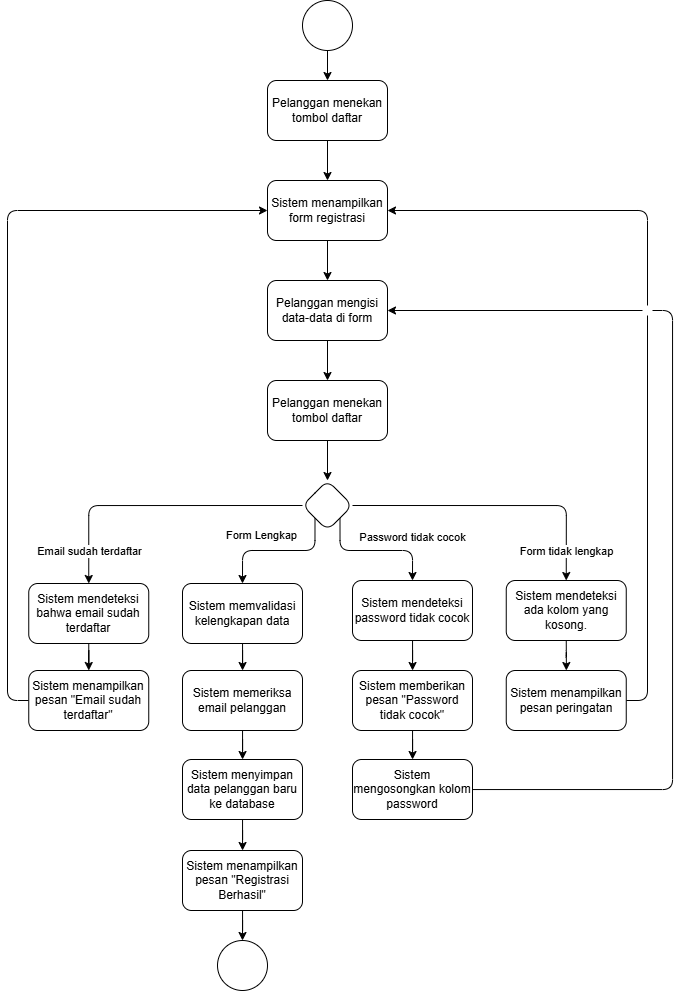

The diagram above was exported from draw.io. Its source (the exported page's mxGraphModel, read from the mxfile embedded in the PNG):
<mxGraphModel dx="983" dy="704" grid="1" gridSize="10" guides="1" tooltips="1" connect="1" arrows="1" fold="1" page="1" pageScale="1" pageWidth="850" pageHeight="1100" math="0" shadow="0">
  <root>
    <mxCell id="0" />
    <mxCell id="1" parent="0" />
    <mxCell id="nQ1ZGF55TLICLY4aUKFS-5" edge="1" parent="1" source="nQ1ZGF55TLICLY4aUKFS-1" style="edgeStyle=orthogonalEdgeStyle;rounded=0;orthogonalLoop=1;jettySize=auto;html=1;" target="nQ1ZGF55TLICLY4aUKFS-4" value="">
      <mxGeometry relative="1" as="geometry" />
    </mxCell>
    <mxCell id="nQ1ZGF55TLICLY4aUKFS-1" parent="1" style="ellipse;whiteSpace=wrap;html=1;aspect=fixed;" value="" vertex="1">
      <mxGeometry height="50" width="50" x="400" y="30" as="geometry" />
    </mxCell>
    <mxCell id="nQ1ZGF55TLICLY4aUKFS-7" edge="1" parent="1" source="nQ1ZGF55TLICLY4aUKFS-4" style="edgeStyle=orthogonalEdgeStyle;rounded=0;orthogonalLoop=1;jettySize=auto;html=1;" target="nQ1ZGF55TLICLY4aUKFS-6" value="">
      <mxGeometry relative="1" as="geometry" />
    </mxCell>
    <mxCell id="nQ1ZGF55TLICLY4aUKFS-4" parent="1" style="whiteSpace=wrap;html=1;rounded=1;" value="Pelanggan menekan tombol daftar" vertex="1">
      <mxGeometry height="60" width="120" x="365" y="110" as="geometry" />
    </mxCell>
    <mxCell id="nQ1ZGF55TLICLY4aUKFS-9" edge="1" parent="1" source="nQ1ZGF55TLICLY4aUKFS-6" style="edgeStyle=orthogonalEdgeStyle;rounded=0;orthogonalLoop=1;jettySize=auto;html=1;" target="nQ1ZGF55TLICLY4aUKFS-8" value="">
      <mxGeometry relative="1" as="geometry" />
    </mxCell>
    <mxCell id="nQ1ZGF55TLICLY4aUKFS-6" parent="1" style="whiteSpace=wrap;html=1;rounded=1;" value="Sistem menampilkan form registrasi" vertex="1">
      <mxGeometry height="60" width="120" x="365" y="210" as="geometry" />
    </mxCell>
    <mxCell id="nQ1ZGF55TLICLY4aUKFS-11" edge="1" parent="1" source="nQ1ZGF55TLICLY4aUKFS-8" style="edgeStyle=orthogonalEdgeStyle;rounded=0;orthogonalLoop=1;jettySize=auto;html=1;" target="nQ1ZGF55TLICLY4aUKFS-10" value="">
      <mxGeometry relative="1" as="geometry" />
    </mxCell>
    <mxCell id="nQ1ZGF55TLICLY4aUKFS-8" parent="1" style="whiteSpace=wrap;html=1;rounded=1;" value="Pelanggan mengisi data-data di form" vertex="1">
      <mxGeometry height="60" width="120" x="365" y="310" as="geometry" />
    </mxCell>
    <mxCell id="nQ1ZGF55TLICLY4aUKFS-21" edge="1" parent="1" source="nQ1ZGF55TLICLY4aUKFS-10" style="edgeStyle=orthogonalEdgeStyle;rounded=0;orthogonalLoop=1;jettySize=auto;html=1;entryX=0.5;entryY=0;entryDx=0;entryDy=0;" target="nQ1ZGF55TLICLY4aUKFS-20">
      <mxGeometry relative="1" as="geometry" />
    </mxCell>
    <mxCell id="nQ1ZGF55TLICLY4aUKFS-10" parent="1" style="whiteSpace=wrap;html=1;rounded=1;" value="Pelanggan menekan tombol daftar" vertex="1">
      <mxGeometry height="60" width="120" x="365" y="410" as="geometry" />
    </mxCell>
    <mxCell id="nQ1ZGF55TLICLY4aUKFS-15" edge="1" parent="1" source="nQ1ZGF55TLICLY4aUKFS-12" style="edgeStyle=orthogonalEdgeStyle;rounded=0;orthogonalLoop=1;jettySize=auto;html=1;" target="nQ1ZGF55TLICLY4aUKFS-14" value="">
      <mxGeometry relative="1" as="geometry" />
    </mxCell>
    <mxCell id="nQ1ZGF55TLICLY4aUKFS-12" parent="1" style="whiteSpace=wrap;html=1;rounded=1;" value="Sistem memvalidasi kelengkapan data" vertex="1">
      <mxGeometry height="60" width="120" x="280" y="613" as="geometry" />
    </mxCell>
    <mxCell id="nQ1ZGF55TLICLY4aUKFS-17" edge="1" parent="1" source="nQ1ZGF55TLICLY4aUKFS-14" style="edgeStyle=orthogonalEdgeStyle;rounded=0;orthogonalLoop=1;jettySize=auto;html=1;" target="nQ1ZGF55TLICLY4aUKFS-16" value="">
      <mxGeometry relative="1" as="geometry" />
    </mxCell>
    <mxCell id="nQ1ZGF55TLICLY4aUKFS-14" parent="1" style="whiteSpace=wrap;html=1;rounded=1;" value="Sistem memeriksa email pelanggan" vertex="1">
      <mxGeometry height="60" width="120" x="280" y="700" as="geometry" />
    </mxCell>
    <mxCell id="nQ1ZGF55TLICLY4aUKFS-19" edge="1" parent="1" source="nQ1ZGF55TLICLY4aUKFS-16" style="edgeStyle=orthogonalEdgeStyle;rounded=0;orthogonalLoop=1;jettySize=auto;html=1;" target="nQ1ZGF55TLICLY4aUKFS-18" value="">
      <mxGeometry relative="1" as="geometry" />
    </mxCell>
    <mxCell id="nQ1ZGF55TLICLY4aUKFS-16" parent="1" style="whiteSpace=wrap;html=1;rounded=1;" value="Sistem menyimpan data pelanggan baru ke database" vertex="1">
      <mxGeometry height="60" width="120" x="280" y="789" as="geometry" />
    </mxCell>
    <mxCell id="nQ1ZGF55TLICLY4aUKFS-83" edge="1" parent="1" source="nQ1ZGF55TLICLY4aUKFS-18" style="edgeStyle=orthogonalEdgeStyle;rounded=0;orthogonalLoop=1;jettySize=auto;html=1;entryX=0.5;entryY=0;entryDx=0;entryDy=0;" target="nQ1ZGF55TLICLY4aUKFS-82">
      <mxGeometry relative="1" as="geometry" />
    </mxCell>
    <mxCell id="nQ1ZGF55TLICLY4aUKFS-18" parent="1" style="whiteSpace=wrap;html=1;rounded=1;" value="Sistem menampilkan pesan &quot;Registrasi Berhasil&quot;" vertex="1">
      <mxGeometry height="60" width="120" x="280" y="880" as="geometry" />
    </mxCell>
    <mxCell id="nQ1ZGF55TLICLY4aUKFS-35" edge="1" parent="1" source="nQ1ZGF55TLICLY4aUKFS-20" style="edgeStyle=orthogonalEdgeStyle;rounded=1;orthogonalLoop=1;jettySize=auto;html=1;entryX=0.5;entryY=0;entryDx=0;entryDy=0;curved=0;exitX=0;exitY=1;exitDx=0;exitDy=0;" target="nQ1ZGF55TLICLY4aUKFS-12">
      <mxGeometry relative="1" as="geometry">
        <Array as="points">
          <mxPoint x="413" y="580" />
          <mxPoint x="340" y="580" />
        </Array>
      </mxGeometry>
    </mxCell>
    <mxCell id="nQ1ZGF55TLICLY4aUKFS-36" connectable="0" parent="nQ1ZGF55TLICLY4aUKFS-35" style="edgeLabel;html=1;align=center;verticalAlign=middle;resizable=0;points=[];" value="Form Lengkap" vertex="1">
      <mxGeometry relative="1" x="-0.02" y="2" as="geometry">
        <mxPoint x="-19" y="-18" as="offset" />
      </mxGeometry>
    </mxCell>
    <mxCell id="nQ1ZGF55TLICLY4aUKFS-64" edge="1" parent="1" source="nQ1ZGF55TLICLY4aUKFS-20" style="edgeStyle=orthogonalEdgeStyle;rounded=1;orthogonalLoop=1;jettySize=auto;html=1;entryX=0.5;entryY=0;entryDx=0;entryDy=0;curved=0;exitX=0;exitY=0.5;exitDx=0;exitDy=0;" target="nQ1ZGF55TLICLY4aUKFS-49">
      <mxGeometry relative="1" as="geometry" />
    </mxCell>
    <mxCell id="nQ1ZGF55TLICLY4aUKFS-65" connectable="0" parent="nQ1ZGF55TLICLY4aUKFS-64" style="edgeLabel;html=1;align=center;verticalAlign=middle;resizable=0;points=[];" value="Email sudah terdaftar" vertex="1">
      <mxGeometry relative="1" x="0.4424" y="4" as="geometry">
        <mxPoint x="-3" y="41" as="offset" />
      </mxGeometry>
    </mxCell>
    <mxCell id="nQ1ZGF55TLICLY4aUKFS-68" edge="1" parent="1" source="nQ1ZGF55TLICLY4aUKFS-20" style="edgeStyle=orthogonalEdgeStyle;rounded=1;orthogonalLoop=1;jettySize=auto;html=1;exitX=1;exitY=0.5;exitDx=0;exitDy=0;curved=0;entryX=0.5;entryY=0;entryDx=0;entryDy=0;" target="nQ1ZGF55TLICLY4aUKFS-25">
      <mxGeometry relative="1" as="geometry">
        <Array as="points">
          <mxPoint x="664" y="535" />
        </Array>
        <mxPoint x="395" y="665" as="sourcePoint" />
        <mxPoint x="675" y="600" as="targetPoint" />
      </mxGeometry>
    </mxCell>
    <mxCell id="nQ1ZGF55TLICLY4aUKFS-69" connectable="0" parent="nQ1ZGF55TLICLY4aUKFS-68" style="edgeLabel;html=1;align=center;verticalAlign=middle;resizable=0;points=[];" value="Form tidak lengkap" vertex="1">
      <mxGeometry relative="1" x="0.5153" as="geometry">
        <mxPoint y="40" as="offset" />
      </mxGeometry>
    </mxCell>
    <mxCell id="nQ1ZGF55TLICLY4aUKFS-73" edge="1" parent="1" source="nQ1ZGF55TLICLY4aUKFS-20" style="edgeStyle=orthogonalEdgeStyle;rounded=1;orthogonalLoop=1;jettySize=auto;html=1;entryX=0.5;entryY=0;entryDx=0;entryDy=0;exitX=1;exitY=1;exitDx=0;exitDy=0;curved=0;" target="nQ1ZGF55TLICLY4aUKFS-56">
      <mxGeometry relative="1" as="geometry">
        <Array as="points">
          <mxPoint x="437" y="580" />
          <mxPoint x="510" y="580" />
        </Array>
      </mxGeometry>
    </mxCell>
    <mxCell id="nQ1ZGF55TLICLY4aUKFS-74" connectable="0" parent="nQ1ZGF55TLICLY4aUKFS-73" style="edgeLabel;html=1;align=center;verticalAlign=middle;resizable=0;points=[];" value="Password tidak cocok" vertex="1">
      <mxGeometry relative="1" x="0.5693" as="geometry">
        <mxPoint x="-1" y="-15" as="offset" />
      </mxGeometry>
    </mxCell>
    <mxCell id="nQ1ZGF55TLICLY4aUKFS-20" parent="1" style="rhombus;whiteSpace=wrap;html=1;rounded=1;" value="" vertex="1">
      <mxGeometry height="50" width="50" x="400" y="510" as="geometry" />
    </mxCell>
    <mxCell id="nQ1ZGF55TLICLY4aUKFS-29" edge="1" parent="1" source="nQ1ZGF55TLICLY4aUKFS-25" style="edgeStyle=orthogonalEdgeStyle;rounded=1;orthogonalLoop=1;jettySize=auto;html=1;exitX=0.5;exitY=1;exitDx=0;exitDy=0;curved=0;" target="nQ1ZGF55TLICLY4aUKFS-28" value="">
      <mxGeometry relative="1" as="geometry" />
    </mxCell>
    <mxCell id="nQ1ZGF55TLICLY4aUKFS-25" parent="1" style="whiteSpace=wrap;html=1;rounded=1;" value="Sistem mendeteksi ada kolom yang kosong." vertex="1">
      <mxGeometry height="60" width="120" x="603.75" y="610" as="geometry" />
    </mxCell>
    <mxCell id="nQ1ZGF55TLICLY4aUKFS-72" edge="1" parent="1" source="nQ1ZGF55TLICLY4aUKFS-28" style="edgeStyle=orthogonalEdgeStyle;rounded=1;orthogonalLoop=1;jettySize=auto;html=1;entryX=1;entryY=0.5;entryDx=0;entryDy=0;curved=0;exitX=1;exitY=0.5;exitDx=0;exitDy=0;" target="nQ1ZGF55TLICLY4aUKFS-6">
      <mxGeometry relative="1" as="geometry">
        <Array as="points">
          <mxPoint x="745" y="730" />
          <mxPoint x="745" y="240" />
        </Array>
      </mxGeometry>
    </mxCell>
    <mxCell id="nQ1ZGF55TLICLY4aUKFS-28" parent="1" style="whiteSpace=wrap;html=1;rounded=1;" value="Sistem menampilkan pesan peringatan" vertex="1">
      <mxGeometry height="60" width="120" x="603.75" y="700" as="geometry" />
    </mxCell>
    <mxCell id="nQ1ZGF55TLICLY4aUKFS-52" edge="1" parent="1" source="nQ1ZGF55TLICLY4aUKFS-49" style="edgeStyle=orthogonalEdgeStyle;rounded=0;orthogonalLoop=1;jettySize=auto;html=1;" target="nQ1ZGF55TLICLY4aUKFS-51" value="">
      <mxGeometry relative="1" as="geometry" />
    </mxCell>
    <mxCell id="nQ1ZGF55TLICLY4aUKFS-49" parent="1" style="whiteSpace=wrap;html=1;rounded=1;" value="Sistem mendeteksi bahwa email sudah terdaftar" vertex="1">
      <mxGeometry height="60" width="120" x="126.25" y="613" as="geometry" />
    </mxCell>
    <mxCell id="nQ1ZGF55TLICLY4aUKFS-53" edge="1" parent="1" source="nQ1ZGF55TLICLY4aUKFS-51" style="edgeStyle=orthogonalEdgeStyle;rounded=1;orthogonalLoop=1;jettySize=auto;html=1;entryX=0;entryY=0.5;entryDx=0;entryDy=0;exitX=0;exitY=0.5;exitDx=0;exitDy=0;curved=0;" target="nQ1ZGF55TLICLY4aUKFS-6">
      <mxGeometry relative="1" as="geometry">
        <Array as="points">
          <mxPoint x="105" y="730" />
          <mxPoint x="105" y="240" />
        </Array>
      </mxGeometry>
    </mxCell>
    <mxCell id="nQ1ZGF55TLICLY4aUKFS-51" parent="1" style="whiteSpace=wrap;html=1;rounded=1;" value="Sistem menampilkan pesan &quot;Email sudah terdaftar&quot;" vertex="1">
      <mxGeometry height="60" width="120" x="126.25" y="700" as="geometry" />
    </mxCell>
    <mxCell id="nQ1ZGF55TLICLY4aUKFS-59" edge="1" parent="1" source="nQ1ZGF55TLICLY4aUKFS-56" style="edgeStyle=orthogonalEdgeStyle;rounded=0;orthogonalLoop=1;jettySize=auto;html=1;" target="nQ1ZGF55TLICLY4aUKFS-58" value="">
      <mxGeometry relative="1" as="geometry" />
    </mxCell>
    <mxCell id="nQ1ZGF55TLICLY4aUKFS-56" parent="1" style="whiteSpace=wrap;html=1;rounded=1;" value="Sistem mendeteksi password tidak cocok" vertex="1">
      <mxGeometry height="60" width="120" x="450" y="610" as="geometry" />
    </mxCell>
    <mxCell id="nQ1ZGF55TLICLY4aUKFS-61" edge="1" parent="1" source="nQ1ZGF55TLICLY4aUKFS-58" style="edgeStyle=orthogonalEdgeStyle;rounded=0;orthogonalLoop=1;jettySize=auto;html=1;" target="nQ1ZGF55TLICLY4aUKFS-60" value="">
      <mxGeometry relative="1" as="geometry" />
    </mxCell>
    <mxCell id="nQ1ZGF55TLICLY4aUKFS-58" parent="1" style="whiteSpace=wrap;html=1;rounded=1;" value="Sistem memberikan pesan &quot;Password tidak cocok&quot;" vertex="1">
      <mxGeometry height="60" width="120" x="450" y="700" as="geometry" />
    </mxCell>
    <mxCell id="nQ1ZGF55TLICLY4aUKFS-84" edge="1" parent="1" source="nQ1ZGF55TLICLY4aUKFS-60" style="edgeStyle=orthogonalEdgeStyle;rounded=1;orthogonalLoop=1;jettySize=auto;html=1;entryX=1;entryY=0.5;entryDx=0;entryDy=0;curved=0;" target="nQ1ZGF55TLICLY4aUKFS-8">
      <mxGeometry relative="1" as="geometry">
        <Array as="points">
          <mxPoint x="770" y="819" />
          <mxPoint x="770" y="340" />
        </Array>
      </mxGeometry>
    </mxCell>
    <mxCell id="nQ1ZGF55TLICLY4aUKFS-60" parent="1" style="whiteSpace=wrap;html=1;rounded=1;" value="Sistem mengosongkan kolom password" vertex="1">
      <mxGeometry height="60" width="120" x="450" y="789" as="geometry" />
    </mxCell>
    <mxCell id="nQ1ZGF55TLICLY4aUKFS-82" parent="1" style="ellipse;whiteSpace=wrap;html=1;aspect=fixed;" value="" vertex="1">
      <mxGeometry height="50" width="50" x="315" y="970" as="geometry" />
    </mxCell>
    <mxCell id="nQ1ZGF55TLICLY4aUKFS-87" parent="1" style="rounded=0;whiteSpace=wrap;html=1;fillStyle=solid;strokeColor=none;" value="" vertex="1">
      <mxGeometry height="10" width="10" x="740" y="335" as="geometry" />
    </mxCell>
  </root>
</mxGraphModel>